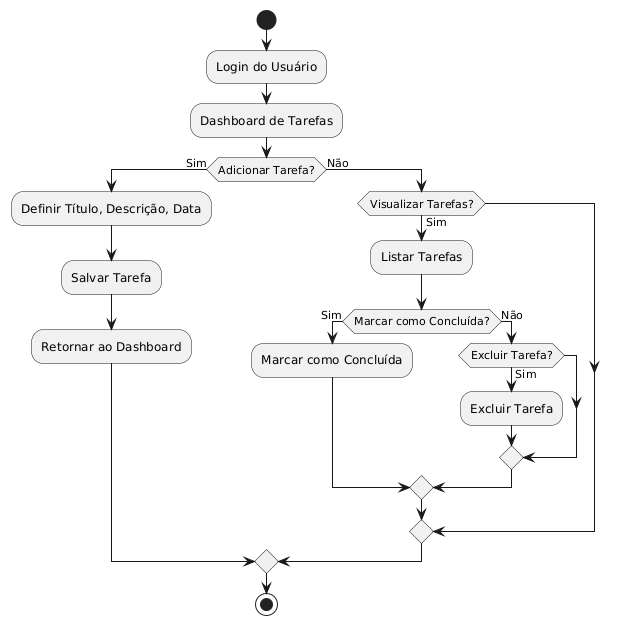

The diagram above was rendered by PlantUML. Its source (embedded in the PNG):
@startuml
start
:Login do Usuário;
:Dashboard de Tarefas;
if (Adicionar Tarefa?) then (Sim)
    :Definir Título, Descrição, Data;
    :Salvar Tarefa;
    :Retornar ao Dashboard;
else (Não)
    if (Visualizar Tarefas?) then (Sim)
        :Listar Tarefas;
        if (Marcar como Concluída?) then (Sim)
            :Marcar como Concluída;
        else (Não)
            if (Excluir Tarefa?) then (Sim)
                :Excluir Tarefa;
            endif
        endif
    endif
endif
stop
@enduml